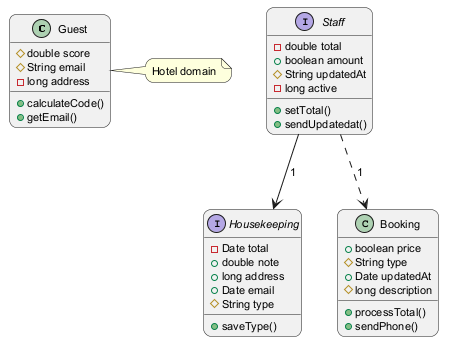

The diagram above was rendered by PlantUML. Its source (embedded in the PNG):
@startuml
skinparam backgroundColor #FFFFFF
skinparam roundCorner 15
skinparam defaultFontSize 11
class Guest {
  #double score
  #String email
  -long address
  +calculateCode()
  +getEmail()
}
interface Housekeeping {
  -Date total
  +double note
  +long address
  +Date email
  #String type
  +saveType()
}
class Booking {
  +boolean price
  #String type
  +Date updatedAt
  #long description
  +processTotal()
  +sendPhone()
}
interface Staff {
  -double total
  +boolean amount
  #String updatedAt
  -long active
  +setTotal()
  +sendUpdatedat()
}
Staff --> Housekeeping : "1"
Staff ..> Booking : "1"
note right of Guest : Hotel domain
@enduml